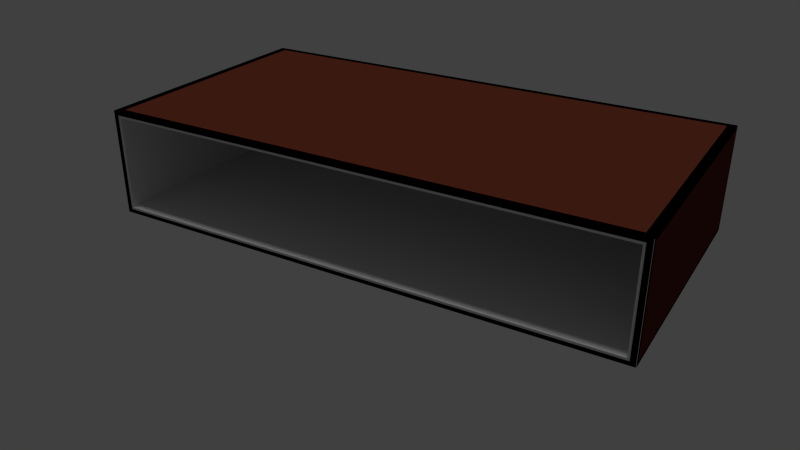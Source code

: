 # Source: CajaForradaParaZapatosQueHice.blend  (saved by Blender 2.79.0; exported with 4.5.12 LTS)
import bpy
from mathutils import Matrix  # noqa: F401  (used for matrix-valued properties, if any)

bpy.ops.wm.read_factory_settings(use_empty=True)
scene = bpy.context.scene
scene.name = 'Scene'

# ---- collections
col_collection_1 = bpy.data.collections.new('Collection 1'); scene.collection.children.link(col_collection_1)

# ---- materials (node trees are filled in below, after node groups)
mat_madera = bpy.data.materials.new('Madera')
mat_madera.alpha_threshold = 0.0
mat_madera.use_transparent_shadow = False
mat_madera.diffuse_color = (0.1149, 0.02716, 0.01382, 1.0)
mat_madera.roughness = 0.5
mat_madera.specular_intensity = 0.0
mat_teipe = bpy.data.materials.new('Teipe')
mat_teipe.alpha_threshold = 0.0
mat_teipe.use_transparent_shadow = False
mat_teipe.diffuse_color = (0.0, 0.0, 0.0, 1.0)
mat_teipe.roughness = 0.5
mat_teipe.specular_intensity = 0.1161
mat_mdf = bpy.data.materials.new('MDF')
mat_mdf.alpha_threshold = 0.0
mat_mdf.use_transparent_shadow = False
mat_mdf.roughness = 0.5

# ---- material node trees

# ---- world
world_world = bpy.data.worlds.new('World'); scene.world = world_world
world_world.color = (0.05088, 0.05088, 0.05088)
world_world.use_sun_shadow = False
world_world.sun_shadow_jitter_overblur = 0.0
world_world.cycles.sampling_method = 'NONE'
world_world.cycles.sample_map_resolution = 256

# ---- cameras
cam_camera = bpy.data.cameras.new('Camera')
cam_camera.clip_end = 100.0
cam_camera.lens = 35.0
cam_camera.sensor_width = 32.0
cam_camera.sensor_height = 18.0
cam_camera.display_size = 2.0
cam_camera.dof.focus_distance = 0.0
cam_camera.dof.aperture_fstop = 128.0
cam_camera.dof.aperture_blades = 6

# ---- lights
light_hemi = bpy.data.lights.new('Hemi', 'SUN')
light_hemi.transmission_factor = 0.0
light_hemi.angle = 0.1993
light_hemi.energy = 1.0
light_hemi.shadow_buffer_clip_start = 0.5
light_hemi.shadow_soft_size = 0.1
light_hemi.shadow_cascade_max_distance = 1000.0
light_hemi.cycles.use_multiple_importance_sampling = False

# ---- meshes
me_cube_003 = bpy.data.meshes.new('Cube.003')
me_cube_003.from_pydata([(-0.4028, -0.2027, -0.0829), (-0.4028, 0.2027, -0.0829), (-0.4028, 0.2027, 0.0829), (0.4028, -0.2027, -0.0829), (0.4028, 0.2027, -0.0829), (0.4028, 0.2027, 0.0829), (-0.3902, -0.1924, 0.0829), (-0.3902, 0.1924, 0.0829), (0.3902, 0.1924, 0.0829), (0.3902, -0.1924, 0.0829), (0.4028, 0.1966, 0.07821), (0.4028, 0.1966, -0.07821), (0.4028, -0.1966, 0.07821), (0.4028, -0.1966, -0.07821), (-0.4028, -0.1978, -0.07889), (-0.4028, -0.1978, 0.07889), (-0.4028, 0.1978, 0.07889), (-0.4028, 0.1978, -0.07889)], [], [(2, 5, 4, 1), (0, 1, 4, 3), (9, 8, 7, 6), (10, 12, 13, 11), (15, 16, 17, 14)])
_uv = me_cube_003.uv_layers.new(name='UVMap')
_uv.uv.foreach_set('vector', [4.536e-05, 4.538e-05, 1.0, 4.536e-05, 1.0, 0.2058, 4.536e-05, 0.2058, -1.64, -0.1844, -1.64, -1.655, 1.283, -1.655, 1.283, -0.1844, 1.191, 1.249, 1.191, 2.645, -1.64, 2.645, -1.64, 1.249, 0.1034, 0.7625, 0.1034, 0.5123, 0.2059, 0.5123, 0.2059, 0.7625, 1.953e-08, 0.7639, 0.0, 0.5123, 0.1034, 0.5123, 0.1034, 0.7639])
me_cube_003.materials.append(mat_madera)
me_cube_003.use_remesh_preserve_volume = False
me_cube_003.use_remesh_preserve_attributes = False
me_cube_003.use_mirror_vertex_groups = False
me_cube_003.update()
me_cube_001 = bpy.data.meshes.new('Cube.001')
me_cube_001.from_pydata([(-0.4028, -0.2027, -0.08255), (-0.4028, -0.2027, 0.08295), (0.4023, -0.2027, 0.08295), (0.4023, -0.2027, -0.08255), (-0.3953, -0.2037, -0.0766), (-0.3953, -0.2037, 0.077), (0.3948, -0.2037, 0.077), (0.3948, -0.2037, -0.0766), (-0.4028, -0.2027, -0.0829), (-0.4028, -0.2027, 0.0829), (-0.4028, 0.2027, -0.0829), (-0.4028, 0.2027, 0.0829), (0.4028, -0.2027, -0.0829), (0.4028, -0.2027, 0.0829), (0.4028, 0.2027, -0.0829), (0.4028, 0.2027, 0.0829), (-0.3902, -0.1924, 0.0829), (-0.3902, 0.1924, 0.0829), (0.3902, 0.1924, 0.0829), (0.3902, -0.1924, 0.0829), (0.4028, 0.1966, 0.07821), (0.4028, 0.1966, -0.07821), (0.4028, -0.1966, 0.07821), (0.4028, -0.1966, -0.07821), (-0.4028, -0.1978, -0.07889), (-0.4028, -0.1978, 0.07889), (-0.4028, 0.1978, 0.07889), (-0.4028, 0.1978, -0.07889)], [], [(2, 1, 5, 6), (0, 3, 7, 4), (1, 0, 4, 5), (3, 2, 6, 7), (11, 10, 27, 26), (15, 13, 22, 20), (9, 13, 19, 16), (13, 15, 18, 19), (15, 11, 17, 18), (11, 9, 16, 17), (13, 12, 23, 22), (14, 15, 20, 21), (12, 14, 21, 23), (10, 8, 24, 27), (8, 9, 25, 24), (9, 11, 26, 25)])
me_cube_001.materials.append(mat_teipe)
me_cube_001.use_remesh_preserve_volume = False
me_cube_001.use_remesh_preserve_attributes = False
me_cube_001.use_mirror_vertex_groups = False
me_cube_001.update()
me_cube = bpy.data.meshes.new('Cube')
me_cube.from_pydata([(-0.4028, -0.2027, -0.0829), (-0.4028, -0.2027, 0.0829), (0.4028, -0.2027, -0.0829), (0.4028, -0.2027, 0.0829), (-0.3912, -0.2027, -0.07306), (-0.3912, -0.2027, 0.07306), (0.3912, -0.2027, 0.07306), (0.3912, -0.2027, -0.07306), (-0.3912, 0.1915, -0.07306), (-0.3912, 0.1915, 0.07306), (0.3912, 0.1915, 0.07306), (0.3912, 0.1915, -0.07306), (-0.4028, -0.2027, -0.08255), (-0.4028, -0.2027, 0.08295), (0.4023, -0.2027, 0.08295), (0.4023, -0.2027, -0.08255), (-0.3953, -0.2027, -0.0766), (-0.3953, -0.2027, 0.077), (0.3948, -0.2027, 0.077), (0.3948, -0.2027, -0.0766)], [], [(3, 1, 13, 14), (6, 5, 9, 10), (1, 0, 12, 13), (5, 6, 18, 17), (6, 7, 19, 18), (10, 9, 8, 11), (4, 7, 11, 8), (5, 4, 8, 9), (7, 6, 10, 11), (7, 4, 16, 19), (0, 2, 15, 12), (4, 5, 17, 16), (2, 3, 14, 15)])
_uv = me_cube.uv_layers.new(name='UVMap')
_uv.uv.foreach_set('vector', [1.0, 0.0, 1.0, 0.6847, 1.0, 0.6847, 1.0, 0.0003921, 0.6287, 0.0, 0.6287, 0.6649, 0.3144, 0.6649, 0.3144, 2.533e-08, 0.7609, 0.6847, 0.6287, 0.6847, 0.629, 0.6847, 0.761, 0.6847, 0.8803, 0.668, 0.8803, 0.003123, 0.8835, 0.0, 0.8835, 0.6715, 0.8803, 0.003123, 0.7638, 0.003123, 0.761, 0.0, 0.8835, 0.0, 0.8835, 0.6649, 0.8835, 0.0, 1.0, 0.0, 1.0, 0.6649, 9.505e-08, 0.6649, 0.0, 2.533e-08, 0.3144, 0.0, 0.3144, 0.6649, 0.0, 0.6649, 0.1165, 0.6649, 0.1165, 1.0, 1.069e-07, 1.0, 0.233, 1.0, 0.1165, 1.0, 0.1165, 0.6649, 0.233, 0.6649, 0.7638, 0.003123, 0.7638, 0.668, 0.761, 0.6715, 0.761, 0.0, 0.6287, 0.6847, 0.6287, 0.0, 0.629, 0.0003921, 0.629, 0.6847, 0.7638, 0.668, 0.8803, 0.668, 0.8835, 0.6715, 0.761, 0.6715, 0.6287, 0.0, 0.7609, 0.0, 0.761, 0.0003921, 0.629, 0.0003921])
me_cube.materials.append(mat_mdf)
me_cube.use_remesh_preserve_volume = False
me_cube.use_remesh_preserve_attributes = False
me_cube.use_mirror_vertex_groups = False
me_cube.update()

# ---- objects
ob_camera = bpy.data.objects.new('Camera', cam_camera)
ob_teipe_001 = bpy.data.objects.new('Teipe.001', me_cube_003)
ob_hemi = bpy.data.objects.new('Hemi', light_hemi)
ob_caja = bpy.data.objects.new('Caja', me_cube_001)
ob_teipe = bpy.data.objects.new('Teipe', me_cube)

# ---- transforms, parenting, visibility, modifiers, constraints
ob_camera.location = (0.6302, -1.054, 0.4841)
ob_camera.rotation_euler = (1.108, 0.0, 0.5376)
ob_camera.lineart.crease_threshold = 0.0
ob_teipe_001.location = (0.0388, -0.009186, -0.02449)
ob_teipe_001.lineart.crease_threshold = 0.0
ob_hemi.location = (0.0388, -0.009186, 2.795)
ob_hemi.lineart.crease_threshold = 0.0
ob_caja.location = (0.0388, -0.009186, -0.02449)
ob_caja.lineart.crease_threshold = 0.0
ob_teipe.location = (0.0388, -0.009186, -0.02449)
ob_teipe.lineart.crease_threshold = 0.0

# ---- collection membership
col_collection_1.objects.link(ob_camera)
col_collection_1.objects.link(ob_teipe_001)
col_collection_1.objects.link(ob_hemi)
col_collection_1.objects.link(ob_caja)
col_collection_1.objects.link(ob_teipe)

# ---- scene / render settings (as saved in the file)
scene.camera = ob_camera
scene.frame_start = 1; scene.frame_end = 250; scene.frame_set(3)
scene.render.engine = 'BLENDER_EEVEE_NEXT'
scene.render.resolution_percentage = 50
scene.render.dither_intensity = 0.0
scene.render.film_transparent = True
scene.render.use_stamp = True
scene.render.stamp_foreground = (0.8, 0.8, 0.8, 0.0)
scene.render.stamp_background = (0.0, 0.0, 0.0, 0.0)
scene.cycles.use_denoising = False
scene.cycles.samples = 10
scene.cycles.sampling_pattern = 'TABULATED_SOBOL'
scene.cycles.light_sampling_threshold = 0.0
scene.cycles.use_adaptive_sampling = False
scene.cycles.use_light_tree = False
scene.cycles.blur_glossy = 0.0
scene.cycles.pixel_filter_type = 'GAUSSIAN'
scene.cycles.sample_clamp_indirect = 0.0
scene.view_settings.view_transform = 'Standard'
bpy.context.view_layer.update()
